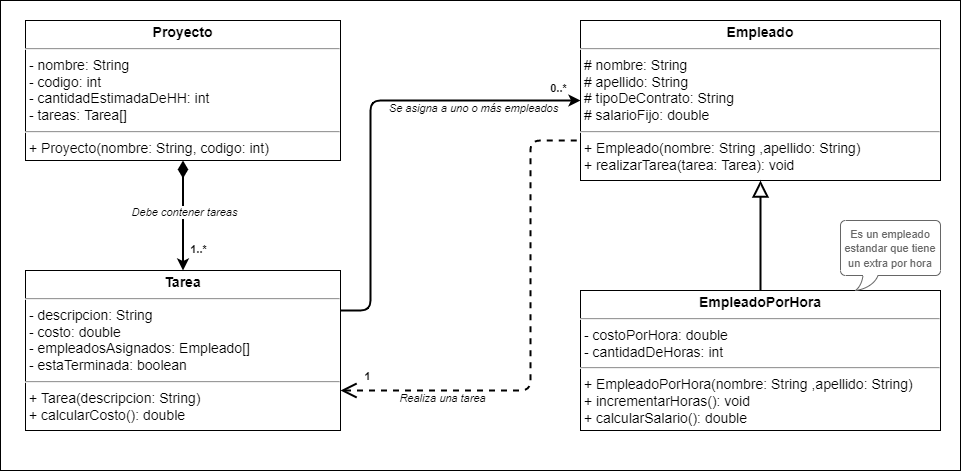

The diagram above was exported from draw.io. Its source (the exported page's mxGraphModel, read from the mxfile embedded in the PNG):
<mxGraphModel dx="1695" dy="1732" grid="1" gridSize="10" guides="1" tooltips="1" connect="1" arrows="1" fold="1" page="1" pageScale="1" pageWidth="827" pageHeight="1169" math="0" shadow="0">
  <root>
    <mxCell id="WIyWlLk6GJQsqaUBKTNV-0" />
    <mxCell id="WIyWlLk6GJQsqaUBKTNV-1" parent="WIyWlLk6GJQsqaUBKTNV-0" />
    <mxCell id="MvcSfsvhsIuprzJAYZkV-0" value="&lt;font style=&quot;font-size: 16px;&quot;&gt;&lt;font style=&quot;font-size: 16px;&quot;&gt;&lt;br&gt;&lt;/font&gt;&lt;/font&gt;" style="rounded=0;whiteSpace=wrap;html=1;align=left;verticalAlign=top;fontSize=30;fontStyle=1;spacingTop=10;spacing=2;spacingLeft=20;fontFamily=Verdana;" parent="WIyWlLk6GJQsqaUBKTNV-1" vertex="1">
      <mxGeometry x="-810" y="-1150" width="960" height="470" as="geometry" />
    </mxCell>
    <mxCell id="MvcSfsvhsIuprzJAYZkV-1" value="&lt;p style=&quot;margin: 4px 0px 0px; text-align: center; font-size: 14px;&quot;&gt;&lt;b&gt;Empleado&lt;/b&gt;&lt;br&gt;&lt;/p&gt;&lt;hr style=&quot;font-size: 14px;&quot;&gt;&lt;p style=&quot;margin: 0px 0px 0px 4px; font-size: 14px;&quot;&gt;&lt;/p&gt;&amp;nbsp;# nombre: String&lt;br&gt;&lt;span style=&quot;background-color: initial;&quot;&gt;&amp;nbsp;# apellido: String&lt;br&gt;&lt;/span&gt;&amp;nbsp;# tipoDeContrato: String&lt;br&gt;&amp;nbsp;# salarioFijo: double&lt;br&gt;&lt;hr style=&quot;font-size: 14px;&quot;&gt;&amp;nbsp;+&lt;span style=&quot;background-color: initial;&quot;&gt;&amp;nbsp;Empleado(nombre: String ,apellido: String)&lt;br&gt;&amp;nbsp;+ realizarTarea(tarea: Tarea): void&lt;br&gt;&lt;/span&gt;" style="verticalAlign=top;align=left;overflow=fill;fontSize=14;fontFamily=Helvetica;html=1;" parent="WIyWlLk6GJQsqaUBKTNV-1" vertex="1">
      <mxGeometry x="-230" y="-1130" width="360" height="160" as="geometry" />
    </mxCell>
    <mxCell id="MvcSfsvhsIuprzJAYZkV-2" style="edgeStyle=orthogonalEdgeStyle;rounded=0;orthogonalLoop=1;jettySize=auto;html=1;entryX=0.5;entryY=1;entryDx=0;entryDy=0;strokeWidth=2;endArrow=block;endFill=0;endSize=12;" parent="WIyWlLk6GJQsqaUBKTNV-1" source="MvcSfsvhsIuprzJAYZkV-3" target="MvcSfsvhsIuprzJAYZkV-1" edge="1">
      <mxGeometry relative="1" as="geometry" />
    </mxCell>
    <mxCell id="MvcSfsvhsIuprzJAYZkV-3" value="&lt;p style=&quot;margin: 4px 0px 0px; text-align: center; font-size: 14px;&quot;&gt;&lt;b&gt;EmpleadoPorHora&lt;/b&gt;&lt;br&gt;&lt;/p&gt;&lt;hr style=&quot;font-size: 14px;&quot;&gt;&lt;p style=&quot;margin: 0px 0px 0px 4px; font-size: 14px;&quot;&gt;&lt;/p&gt;&amp;nbsp;- costoPorHora: double&lt;br&gt;&lt;span style=&quot;background-color: initial;&quot;&gt;&amp;nbsp;- cantidadDeHoras:&amp;nbsp;&lt;/span&gt;int&lt;br&gt;&lt;hr style=&quot;font-size: 14px;&quot;&gt;&lt;p style=&quot;margin: 0px 0px 0px 4px;&quot;&gt;&lt;/p&gt;&amp;nbsp;+&lt;span style=&quot;background-color: initial;&quot;&gt;&amp;nbsp;&lt;/span&gt;EmpleadoPorHora&lt;span style=&quot;background-color: initial;&quot;&gt;(nombre: String ,apellido: String)&lt;/span&gt;&lt;br&gt;&amp;nbsp;+ incrementarHoras(): void&lt;br&gt;&amp;nbsp;+ calcularSalario(): double" style="verticalAlign=top;align=left;overflow=fill;fontSize=14;fontFamily=Helvetica;html=1;" parent="WIyWlLk6GJQsqaUBKTNV-1" vertex="1">
      <mxGeometry x="-230" y="-860" width="360" height="140" as="geometry" />
    </mxCell>
    <mxCell id="MvcSfsvhsIuprzJAYZkV-4" style="edgeStyle=orthogonalEdgeStyle;rounded=1;orthogonalLoop=1;jettySize=auto;html=1;entryX=0.5;entryY=0;entryDx=0;entryDy=0;endArrow=classic;endFill=1;endSize=6;strokeWidth=2;exitX=0.5;exitY=1;exitDx=0;exitDy=0;startArrow=diamondThin;startFill=1;startSize=12;" parent="WIyWlLk6GJQsqaUBKTNV-1" source="MvcSfsvhsIuprzJAYZkV-5" target="MvcSfsvhsIuprzJAYZkV-7" edge="1">
      <mxGeometry relative="1" as="geometry" />
    </mxCell>
    <mxCell id="MvcSfsvhsIuprzJAYZkV-13" value="1..*" style="edgeLabel;html=1;align=center;verticalAlign=middle;resizable=0;points=[];fontStyle=1" parent="MvcSfsvhsIuprzJAYZkV-4" vertex="1" connectable="0">
      <mxGeometry x="0.6444" y="2" relative="1" as="geometry">
        <mxPoint x="13" y="-2" as="offset" />
      </mxGeometry>
    </mxCell>
    <mxCell id="MvcSfsvhsIuprzJAYZkV-17" value="Debe contener tareas" style="edgeLabel;html=1;align=center;verticalAlign=middle;resizable=0;points=[];fontStyle=2" parent="MvcSfsvhsIuprzJAYZkV-4" vertex="1" connectable="0">
      <mxGeometry x="0.22" y="1" relative="1" as="geometry">
        <mxPoint y="-16" as="offset" />
      </mxGeometry>
    </mxCell>
    <mxCell id="MvcSfsvhsIuprzJAYZkV-5" value="&lt;p style=&quot;margin: 4px 0px 0px; text-align: center; font-size: 14px;&quot;&gt;&lt;b&gt;Proyecto&lt;/b&gt;&lt;br&gt;&lt;/p&gt;&lt;hr style=&quot;font-size: 14px;&quot;&gt;&lt;p style=&quot;margin: 0px 0px 0px 4px; font-size: 14px;&quot;&gt;&lt;/p&gt;&lt;span style=&quot;background-color: initial;&quot;&gt;&amp;nbsp;&lt;/span&gt;- nombre: String&lt;br&gt;&lt;span style=&quot;background-color: initial;&quot;&gt;&amp;nbsp;- codigo: int&lt;br&gt;&amp;nbsp;- cantidadEstimadaDeHH&lt;/span&gt;&lt;span style=&quot;background-color: initial;&quot;&gt;:&amp;nbsp;&lt;/span&gt;int&lt;br&gt;&amp;nbsp;- tareas: Tarea[]&lt;br&gt;&lt;hr style=&quot;font-size: 14px;&quot;&gt;&lt;p style=&quot;margin: 0px 0px 0px 4px;&quot;&gt;&lt;/p&gt;&amp;nbsp;+&lt;span style=&quot;background-color: initial;&quot;&gt;&amp;nbsp;&lt;/span&gt;Proyecto&lt;span style=&quot;background-color: initial;&quot;&gt;(nombre: String,&amp;nbsp;&lt;/span&gt;codigo&lt;span style=&quot;background-color: initial;&quot;&gt;: int)&lt;/span&gt;&lt;br&gt;&lt;p style=&quot;margin: 0px 0px 0px 4px;&quot;&gt;&lt;br&gt;&lt;/p&gt;" style="verticalAlign=top;align=left;overflow=fill;fontSize=14;fontFamily=Helvetica;html=1;" parent="WIyWlLk6GJQsqaUBKTNV-1" vertex="1">
      <mxGeometry x="-785" y="-1130" width="315" height="140" as="geometry" />
    </mxCell>
    <mxCell id="MvcSfsvhsIuprzJAYZkV-7" value="&lt;p style=&quot;margin: 4px 0px 0px; text-align: center; font-size: 14px;&quot;&gt;&lt;b&gt;Tarea&lt;/b&gt;&lt;br&gt;&lt;/p&gt;&lt;hr style=&quot;font-size: 14px;&quot;&gt;&lt;p style=&quot;margin: 0px 0px 0px 4px; font-size: 14px;&quot;&gt;&lt;/p&gt;&lt;span style=&quot;background-color: initial;&quot;&gt;&amp;nbsp;- descripcion: String&lt;br&gt;&amp;nbsp;- costo: double&lt;br&gt;&amp;nbsp;- empleadosAsignados: Empleado[]&lt;br&gt;&lt;/span&gt;&amp;nbsp;- estaTerminada: boolean&lt;br&gt;&lt;hr style=&quot;font-size: 14px;&quot;&gt;&amp;nbsp;+&lt;span style=&quot;background-color: initial;&quot;&gt;&amp;nbsp;&lt;/span&gt;Tarea&lt;span style=&quot;background-color: initial;&quot;&gt;(&lt;/span&gt;descripcion: String&lt;span style=&quot;background-color: initial;&quot;&gt;)&lt;/span&gt;&lt;br&gt;&lt;p style=&quot;margin: 0px 0px 0px 4px;&quot;&gt;&lt;span style=&quot;background-color: initial;&quot;&gt;+ calcularCosto(): double&lt;/span&gt;&lt;br&gt;&lt;/p&gt;" style="verticalAlign=top;align=left;overflow=fill;fontSize=14;fontFamily=Helvetica;html=1;" parent="WIyWlLk6GJQsqaUBKTNV-1" vertex="1">
      <mxGeometry x="-785" y="-880" width="315" height="160" as="geometry" />
    </mxCell>
    <mxCell id="MvcSfsvhsIuprzJAYZkV-14" style="edgeStyle=orthogonalEdgeStyle;rounded=1;orthogonalLoop=1;jettySize=auto;html=1;entryX=0;entryY=0.75;entryDx=0;entryDy=0;endArrow=none;endFill=0;endSize=6;strokeWidth=2;exitX=1;exitY=0.75;exitDx=0;exitDy=0;startArrow=open;startFill=0;startSize=12;dashed=1;" parent="WIyWlLk6GJQsqaUBKTNV-1" source="MvcSfsvhsIuprzJAYZkV-7" target="MvcSfsvhsIuprzJAYZkV-1" edge="1">
      <mxGeometry relative="1" as="geometry">
        <mxPoint x="-620" y="-950" as="sourcePoint" />
        <mxPoint x="-620" y="-870" as="targetPoint" />
        <Array as="points">
          <mxPoint x="-280" y="-760" />
          <mxPoint x="-280" y="-1010" />
        </Array>
      </mxGeometry>
    </mxCell>
    <mxCell id="MvcSfsvhsIuprzJAYZkV-15" value="1" style="edgeLabel;html=1;align=center;verticalAlign=middle;resizable=0;points=[];fontStyle=1" parent="MvcSfsvhsIuprzJAYZkV-14" vertex="1" connectable="0">
      <mxGeometry x="0.6444" y="2" relative="1" as="geometry">
        <mxPoint x="-162" y="198" as="offset" />
      </mxGeometry>
    </mxCell>
    <mxCell id="MvcSfsvhsIuprzJAYZkV-18" value="Realiza una tarea" style="edgeLabel;html=1;align=center;verticalAlign=middle;resizable=0;points=[];fontStyle=2" parent="MvcSfsvhsIuprzJAYZkV-14" vertex="1" connectable="0">
      <mxGeometry x="-0.1887" relative="1" as="geometry">
        <mxPoint x="-89" y="16" as="offset" />
      </mxGeometry>
    </mxCell>
    <mxCell id="MvcSfsvhsIuprzJAYZkV-22" value="&lt;span style=&quot;font-size: 11px; background-color: rgb(255, 255, 255);&quot;&gt;Es un empleado estandar que tiene un extra por hora&lt;/span&gt;" style="whiteSpace=wrap;html=1;shape=mxgraph.basic.roundRectCallout;dx=30;dy=15;size=5;boundedLbl=1;strokeColor=#666666;fontColor=#666666;" parent="WIyWlLk6GJQsqaUBKTNV-1" vertex="1">
      <mxGeometry x="30" y="-930" width="100" height="70" as="geometry" />
    </mxCell>
    <mxCell id="MvcSfsvhsIuprzJAYZkV-23" style="edgeStyle=orthogonalEdgeStyle;rounded=1;orthogonalLoop=1;jettySize=auto;html=1;entryX=1;entryY=0.25;entryDx=0;entryDy=0;strokeWidth=2;endArrow=none;endFill=0;endSize=12;exitX=0;exitY=0.5;exitDx=0;exitDy=0;startArrow=classic;startFill=1;startSize=6;" parent="WIyWlLk6GJQsqaUBKTNV-1" source="MvcSfsvhsIuprzJAYZkV-1" target="MvcSfsvhsIuprzJAYZkV-7" edge="1">
      <mxGeometry relative="1" as="geometry">
        <mxPoint x="-39.99999999999977" y="-900" as="sourcePoint" />
        <mxPoint x="-39.99999999999977" y="-960" as="targetPoint" />
        <Array as="points">
          <mxPoint x="-440" y="-1050" />
          <mxPoint x="-440" y="-840" />
        </Array>
      </mxGeometry>
    </mxCell>
    <mxCell id="MvcSfsvhsIuprzJAYZkV-24" value="0..*" style="edgeLabel;html=1;align=center;verticalAlign=middle;resizable=0;points=[];fontColor=#000000;fontStyle=1" parent="MvcSfsvhsIuprzJAYZkV-23" vertex="1" connectable="0">
      <mxGeometry x="0.8811" y="-1" relative="1" as="geometry">
        <mxPoint x="190" y="-222" as="offset" />
      </mxGeometry>
    </mxCell>
    <mxCell id="MvcSfsvhsIuprzJAYZkV-25" value="&lt;font color=&quot;#000000&quot;&gt;Se asigna a uno o más empleados&lt;/font&gt;" style="edgeLabel;html=1;align=center;verticalAlign=middle;resizable=0;points=[];fontColor=#666666;fontStyle=2" parent="MvcSfsvhsIuprzJAYZkV-23" vertex="1" connectable="0">
      <mxGeometry x="0.7648" y="-2" relative="1" as="geometry">
        <mxPoint x="104" y="-180" as="offset" />
      </mxGeometry>
    </mxCell>
  </root>
</mxGraphModel>